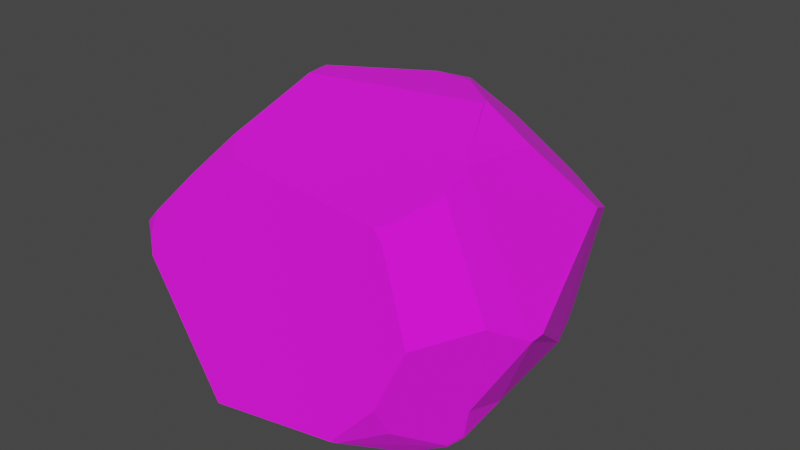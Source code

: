 # Source: RockA.blend  (saved by Blender 3.3.6; exported with 4.5.12 LTS)
import bpy
from mathutils import Matrix  # noqa: F401  (used for matrix-valued properties, if any)

bpy.ops.wm.read_factory_settings(use_empty=True)
scene = bpy.context.scene
scene.name = 'Scene'

# ---- images (referenced by path relative to the original .blend; pixels are not part of the script)
import os
ASSET_DIR = os.environ.get("B2B_ASSET_DIR", "")  # directory of the original .blend (textures are referenced by path, not embedded)
HERE = os.path.dirname(os.path.abspath(__file__))  # packed textures are extracted next to this script under _unpacked/

def load_image(name, relpath, width, height, colorspace="sRGB"):
    """Load a texture the original file referenced (path relative to the .blend, or extracted next to this script)."""
    p = next((c for c in (os.path.join(HERE, relpath), os.path.join(ASSET_DIR, relpath)) if relpath and os.path.exists(c)), "")
    if p:
        img = bpy.data.images.load(p, check_existing=True)
        img.name = name
    else:  # same state as the original file: an image datablock whose file is absent (Cycles renders it pink)
        img = bpy.data.images.new(name, width, height)
        img.source = "FILE"
        img.filepath = "//" + (relpath or name)
    img.colorspace_settings.name = colorspace
    return img
img_colourchart_jpg = load_image('ColourChart.jpg', 'ColourChart.jpg', 1024, 1024, 'sRGB')

# ---- materials (node trees are filled in below, after node groups)
mat_wall = bpy.data.materials.new('Wall')
mat_wall.use_transparent_shadow = False
mat_wall.roughness = 1.0

# ---- material node trees
mat_wall.use_nodes = True; mat_wall.node_tree.nodes.clear()
_N = mat_wall.node_tree.nodes; _L = mat_wall.node_tree.links
n0 = _N.new('ShaderNodeBsdfPrincipled'); n0.name = 'Principled BSDF'; n0.location = (10, 300)
n0.distribution = 'GGX'
n0.subsurface_method = 'RANDOM_WALK_SKIN'
n0.inputs[2].default_value = 1.0
n0.inputs[3].default_value = 1.45
n0.inputs[27].default_value = (0.0, 0.0, 0.0, 1.0)
n0.inputs[28].default_value = 1.0
n1 = _N.new('ShaderNodeOutputMaterial'); n1.name = 'Material Output'; n1.location = (300, 300)
n2 = _N.new('ShaderNodeNormalMap'); n2.name = 'Normal Map'; n2.location = (-300, -300)
n2.label = 'Normal/Map'
n2.inputs[0].default_value = 0.0
n3 = _N.new('ShaderNodeTexImage'); n3.name = 'Image Texture'; n3.location = (-300, 600)
n3.image = img_colourchart_jpg
_L.new(n0.outputs[0], n1.inputs[0])
_L.new(n2.outputs[0], n0.inputs[5])
_L.new(n3.outputs[0], n0.inputs[0])
n1.is_active_output = True

# ---- world
world_world = bpy.data.worlds.new('World'); scene.world = world_world
world_world.use_nodes = True; world_world.node_tree.nodes.clear()
_N = world_world.node_tree.nodes; _L = world_world.node_tree.links
n0 = _N.new('ShaderNodeOutputWorld'); n0.name = 'World Output'; n0.location = (300, 300)
n1 = _N.new('ShaderNodeBackground'); n1.name = 'Background'; n1.location = (10, 300)
n1.inputs[0].default_value = (0.05088, 0.05088, 0.05088, 1.0)
_L.new(n1.outputs[0], n0.inputs[0])
n0.is_active_output = True
world_world.color = (0.05088, 0.05088, 0.05088)
world_world.use_sun_shadow = False
world_world.sun_shadow_jitter_overblur = 0.0

# ---- meshes
me_cube_002 = bpy.data.meshes.new('Cube.002')
me_cube_002.from_pydata([(0.3787, -0.1119, 0.09889), (-0.4365, 0.1134, 0.4036), (0.3013, 0.3774, 0.09146), (0.3685, 0.01952, 0.1056), (0.4656, 0.005051, 0.3109), (0.271, 0.01503, 0.5898), (0.2702, 0.01514, 0.5904), (0.124, 0.6281, 0.3429), (0.002957, 0.579, 0.4562), (0.2959, 0.1901, 0.5846), (0.03996, 0.3401, 0.6229), (-0.3034, 0.2301, 0.5745), (-0.2161, 0.1566, 0.6422), (-0.3321, 0.3443, 0.5031), (0.09375, 0.2652, 0.6492), (0.002338, 0.2729, 0.6477), (0.1886, 0.1883, 0.6519), (0.189, 0.188, 0.6519), (0.1943, 0.1724, 0.6523), (-0.2092, 0.1525, 0.6466), (-0.1987, 0.09093, 0.6479), (-0.4658, -0.09099, 0.3202), (-0.474, -0.004904, 0.3387), (-0.4685, 0.05256, 0.3623), (-0.4399, 0.1004, 0.4064), (-0.4122, 0.1284, 0.4434), (-0.3934, 0.1526, 0.4701), (-0.3923, -0.2169, 0.3556), (-0.3079, 0.2076, 0.5744), (-0.2098, -0.1244, 0.5704), (-0.3608, -0.2388, 0.3427), (-0.3554, -0.2229, 0.3914), (-0.267, -0.1902, 0.4917), (-0.1511, -0.1713, 0.5496), (0.211, -0.1804, 0.5232), (0.2312, -0.1699, 0.5257), (0.2377, -0.1868, 0.5036), (0.281, -0.05965, 0.5625), (-0.4262, 0.2751, 0.243), (-0.3952, 0.3729, 0.1924), (-0.3568, 0.4551, 0.2065), (-0.2893, 0.5203, 0.3889), (-0.303, 0.5324, 0.3015), (-0.3411, 0.349, 0.4892), (0.1093, 0.505, 0.06437), (0.4634, -0.02669, 0.3086), (0.3894, -0.1145, 0.1661), (0.3884, -0.1157, 0.1644), (0.3793, -0.1163, 0.1046), (0.3604, -0.1439, 0.08953), (0.306, -0.2489, 0.1533), (0.2965, -0.2802, 0.2182), (0.4186, -0.1122, 0.3575), (0.3385, -0.2403, 0.3405), (0.2888, -0.1407, 0.03878), (0.2931, -0.1788, 0.06192), (0.2938, -0.1822, 0.06403), (0.2236, -0.3028, 0.1229), (0.2151, -0.3103, 0.1259), (0.2543, -0.1163, 0.01854), (-0.4326, -0.1715, 0.3288), (-0.425, -0.1833, 0.33), (-0.4236, -0.1771, 0.3237), (-0.3455, -0.2524, 0.301), (-0.1135, -0.1757, -0.001732), (-0.08328, -0.3241, 0.08282), (-0.3273, 0.02379, 0.06582), (-0.1709, -0.09895, -0.001732), (0.3122, 0.246, 0.0803), (0.3642, 0.02089, 0.09891), (0.3786, -0.1118, 0.09886), (0.359, -0.1396, 0.08341), (0.3593, -0.1396, 0.0836), (0.3596, -0.1391, 0.08386), (0.3596, -0.1391, 0.08386), (0.2646, -0.1117, 0.02105), (0.08193, 0.5704, 0.1071), (0.1034, 0.5456, 0.08968), (0.1639, 0.6147, 0.3291), (0.2117, 0.4554, 0.07441), (0.1966, 0.466, 0.07229), (0.303, 0.3775, 0.09297), (0.2946, 0.4063, 0.1041), (0.3411, 0.2777, 0.1046), (0.3863, 0.3151, 0.43), (0.2965, 0.5129, 0.3283), (-0.2704, 0.5411, 0.3782), (-0.2823, 0.5484, 0.3012), (-0.1013, 0.6057, 0.1572), (0.06578, 0.6342, 0.2139), (0.06602, 0.6342, 0.2143), (0.1193, 0.6291, 0.3438), (0.09141, 0.6345, 0.255), (-0.05436, 0.5779, 0.4527), (0.0331, 0.6008, 0.4204), (0.1159, 0.6278, 0.3481), (-0.1916, 0.5508, 0.4347), (-0.3012, 0.3334, 0.08255), (-0.366, 0.3663, 0.1479), (-0.373, 0.3781, 0.1609), (-0.3647, 0.3702, 0.1499), (-0.2121, 0.3722, 0.05331), (-0.3565, 0.4551, 0.2059), (-0.1345, 0.4276, 0.04347), (-0.09949, 0.602, 0.1469), (-0.1244, 0.6002, 0.1615), (-0.09757, 0.6013, 0.1451), (-0.201, 0.5794, 0.1957)], [], [(3, 0, 70, 69), (74, 73, 72, 71, 75, 2, 81, 83, 68, 3, 69, 70), (55, 71, 72, 49, 50, 57, 56), (40, 102, 99, 39), (46, 3, 68, 83, 4, 45), (6, 5, 9, 16, 17, 18), (80, 44, 77), (105, 88, 104), (107, 102, 40, 42, 87), (95, 7, 91), (58, 57, 50, 51), (30, 27, 60, 61, 62, 63), (10, 15, 14), (82, 81, 2, 79), (48, 49, 72, 73, 74, 70, 0), (48, 0, 3, 46, 47), (90, 76, 106, 104, 88, 89), (33, 29, 32), (27, 30, 31), (13, 96, 86, 41, 43), (42, 41, 86, 87), (7, 78, 92, 91), (38, 22, 23), (28, 11, 13, 43, 1, 25, 26), (66, 21, 22, 38, 39, 99, 100, 98, 97), (11, 28, 12), (64, 59, 54, 55, 56, 57, 58, 65), (71, 55, 54, 59, 75), (8, 94, 93), (21, 60, 27, 31, 32, 29, 20, 19, 12, 28, 26, 25, 24, 23, 22), (10, 8, 93, 96, 13, 11, 12, 19, 15), (24, 25, 1, 43, 41, 42, 40, 39, 38, 23), (36, 35, 34), (29, 33, 34, 35, 37, 6, 18, 20), (7, 95, 94, 8, 10, 14, 16, 9, 84, 85, 78), (21, 66, 67, 64, 65, 63, 62, 61, 60), (17, 16, 14, 15, 19, 20, 18), (30, 63, 65, 58, 51, 53, 36, 34, 33, 32, 31), (35, 36, 53, 52, 37), (4, 83, 81, 82, 85, 84), (101, 67, 66, 97), (44, 103, 106, 76, 77), (50, 49, 48, 47, 46, 45, 52, 53, 51), (75, 59, 64, 67, 101, 103, 44, 80, 79, 2), (4, 84, 9, 5, 6, 37, 52, 45), (78, 85, 82, 79, 80, 77, 76, 90, 92), (89, 88, 105, 107, 87, 86, 96, 93, 94, 95, 91, 92, 90), (97, 98, 100, 99, 102, 107, 105, 104, 106, 103, 101)])
_uv = me_cube_002.uv_layers.new(name='UVMap')
_uv.uv.foreach_set('vector', [0.1748, 0.6862, 0.174, 0.666, 0.174, 0.666, 0.1751, 0.6859, 0.03724, 0.6192, 0.03724, 0.6192, 0.03727, 0.6192, 0.03728, 0.6192, 0.04295, 0.6304, 0.0378, 0.6911, 0.03769, 0.691, 0.03596, 0.6748, 0.03795, 0.6729, 0.03575, 0.6392, 0.03604, 0.6396, 0.03591, 0.6212, 0.1759, 0.6444, 0.1746, 0.659, 0.1746, 0.6591, 0.1744, 0.6585, 0.172, 0.6342, 0.1737, 0.6151, 0.1758, 0.6439, 0.1339, 0.6956, 0.1338, 0.6956, 0.1317, 0.6837, 0.1326, 0.6789, 0.1714, 0.6667, 0.1748, 0.6862, 0.1779, 0.7163, 0.1769, 0.725, 0.166, 0.6954, 0.1659, 0.69, 0.08635, 0.7671, 0.08637, 0.7673, 0.08051, 0.7748, 0.07893, 0.7528, 0.07894, 0.7529, 0.0795, 0.7538, 0.0434, 0.7122, 0.04818, 0.7256, 0.0481, 0.732, 0.3347, 0.7587, 0.3349, 0.763, 0.3345, 0.7631, 0.136, 0.7363, 0.1338, 0.6956, 0.1339, 0.6956, 0.1384, 0.7121, 0.1387, 0.7174, 0.1081, 0.6792, 0.1078, 0.6808, 0.1079, 0.6798, 0.1737, 0.6127, 0.1737, 0.6151, 0.172, 0.6342, 0.1695, 0.6277, 0.1497, 0.6993, 0.1494, 0.6913, 0.1508, 0.6791, 0.1506, 0.6819, 0.1509, 0.6813, 0.1512, 0.7039, 0.3227, 0.6917, 0.3255, 0.6893, 0.3251, 0.7075, 0.2367, 0.703, 0.2365, 0.6982, 0.2366, 0.6983, 0.2414, 0.7167, 0.3725, 0.6726, 0.3731, 0.6657, 0.3734, 0.6663, 0.3734, 0.6664, 0.3734, 0.6664, 0.3728, 0.6732, 0.3728, 0.6732, 0.3725, 0.6726, 0.3728, 0.6732, 0.3736, 0.6934, 0.3702, 0.6739, 0.3703, 0.6736, 0.04879, 0.7503, 0.04905, 0.7378, 0.05873, 0.7604, 0.05882, 0.7607, 0.05882, 0.7616, 0.04881, 0.7503, 0.2906, 0.6847, 0.2883, 0.6733, 0.2918, 0.6605, 0.3482, 0.6985, 0.3485, 0.7065, 0.3467, 0.7048, 0.1451, 0.6779, 0.1451, 0.7287, 0.1418, 0.7166, 0.1419, 0.7107, 0.1445, 0.6775, 0.1384, 0.7121, 0.1419, 0.7107, 0.1418, 0.7166, 0.1387, 0.7174, 0.1078, 0.6808, 0.1076, 0.6895, 0.1056, 0.6743, 0.1079, 0.6798, 0.1338, 0.6599, 0.1361, 0.6127, 0.1372, 0.6208, 0.1478, 0.6616, 0.148, 0.6653, 0.1451, 0.6779, 0.1445, 0.6775, 0.1393, 0.633, 0.1412, 0.6379, 0.1425, 0.6434, 0.1624, 0.6715, 0.1517, 0.6631, 0.1516, 0.6501, 0.1574, 0.6206, 0.1601, 0.6127, 0.1614, 0.6158, 0.1617, 0.6182, 0.1618, 0.6186, 0.1641, 0.6337, 0.07681, 0.6517, 0.07758, 0.6504, 0.07852, 0.6688, 0.06479, 0.6589, 0.04358, 0.6308, 0.0416, 0.6248, 0.04138, 0.6201, 0.04133, 0.6197, 0.04547, 0.6128, 0.04596, 0.6127, 0.06321, 0.6393, 0.1746, 0.659, 0.1759, 0.6444, 0.1771, 0.6501, 0.1784, 0.6498, 0.1782, 0.6519, 0.1131, 0.6605, 0.1113, 0.6649, 0.1135, 0.6495, 0.09176, 0.6132, 0.09454, 0.619, 0.0958, 0.6267, 0.09552, 0.6343, 0.09298, 0.6532, 0.08954, 0.6661, 0.08076, 0.6715, 0.07861, 0.6702, 0.07852, 0.6688, 0.07758, 0.6504, 0.08098, 0.6318, 0.08221, 0.6276, 0.08372, 0.6214, 0.08604, 0.6147, 0.08842, 0.6127, 0.1239, 0.6845, 0.1131, 0.6605, 0.1135, 0.6495, 0.1149, 0.6251, 0.1235, 0.6127, 0.1284, 0.6264, 0.1316, 0.6484, 0.1317, 0.65, 0.1267, 0.6821, 0.1393, 0.6307, 0.1412, 0.6379, 0.1393, 0.633, 0.1445, 0.6775, 0.1419, 0.7107, 0.1384, 0.7121, 0.1339, 0.6956, 0.1326, 0.6789, 0.1338, 0.6599, 0.1372, 0.6208, 0.2935, 0.7647, 0.2925, 0.7636, 0.2928, 0.7593, 0.08954, 0.6661, 0.09178, 0.6775, 0.09407, 0.7521, 0.09374, 0.7564, 0.08948, 0.7683, 0.08635, 0.7671, 0.0795, 0.7538, 0.08076, 0.6715, 0.1078, 0.6808, 0.1081, 0.6792, 0.1113, 0.6649, 0.1131, 0.6605, 0.1239, 0.6845, 0.1263, 0.7003, 0.1278, 0.7243, 0.1252, 0.7452, 0.1169, 0.7541, 0.1094, 0.7226, 0.1076, 0.6895, 0.1517, 0.6631, 0.1624, 0.6715, 0.1641, 0.713, 0.1635, 0.7324, 0.1591, 0.7564, 0.1512, 0.7039, 0.1509, 0.6813, 0.1506, 0.6819, 0.1508, 0.6791, 0.07894, 0.7529, 0.07893, 0.7528, 0.07592, 0.7343, 0.07531, 0.7155, 0.07861, 0.6702, 0.08076, 0.6715, 0.0795, 0.7538, 0.09691, 0.6329, 0.09819, 0.6358, 0.1056, 0.6885, 0.1056, 0.7504, 0.1033, 0.7678, 0.09991, 0.7772, 0.09475, 0.7575, 0.09407, 0.7521, 0.09178, 0.6775, 0.09298, 0.6532, 0.09552, 0.6343, 0.09374, 0.7564, 0.09475, 0.7575, 0.09991, 0.7772, 0.09551, 0.7956, 0.08948, 0.7683, 0.166, 0.6954, 0.1769, 0.725, 0.1784, 0.7366, 0.1783, 0.7402, 0.1708, 0.7571, 0.1647, 0.7357, 0.06709, 0.74, 0.06764, 0.6744, 0.07531, 0.7072, 0.07209, 0.7446, 0.04818, 0.7256, 0.0625, 0.7392, 0.05873, 0.7604, 0.04905, 0.7378, 0.0481, 0.732, 0.172, 0.6342, 0.1744, 0.6585, 0.1738, 0.6654, 0.1715, 0.6664, 0.1714, 0.6667, 0.1659, 0.69, 0.1641, 0.6701, 0.1648, 0.6391, 0.1695, 0.6277, 0.04295, 0.6304, 0.04358, 0.6308, 0.06479, 0.6589, 0.06764, 0.6744, 0.06709, 0.74, 0.0625, 0.7392, 0.04818, 0.7256, 0.0434, 0.7122, 0.04258, 0.7094, 0.0378, 0.6911, 0.1219, 0.7926, 0.1169, 0.7541, 0.1252, 0.7452, 0.1304, 0.7531, 0.1304, 0.753, 0.1317, 0.7607, 0.1268, 0.7919, 0.1228, 0.7945, 0.04248, 0.7412, 0.03553, 0.7152, 0.03793, 0.6958, 0.04258, 0.7094, 0.0434, 0.7122, 0.0481, 0.732, 0.04905, 0.7378, 0.04879, 0.7503, 0.04704, 0.7489, 0.1408, 0.7839, 0.1361, 0.7558, 0.1359, 0.7515, 0.136, 0.7363, 0.1387, 0.7174, 0.1418, 0.7166, 0.1451, 0.7287, 0.1478, 0.7528, 0.148, 0.7699, 0.1465, 0.7877, 0.1464, 0.7885, 0.1427, 0.7869, 0.1408, 0.7839, 0.07209, 0.7446, 0.07507, 0.7569, 0.07497, 0.7574, 0.07531, 0.7595, 0.07363, 0.7689, 0.06429, 0.7691, 0.06012, 0.7633, 0.05882, 0.7607, 0.05873, 0.7604, 0.0625, 0.7392, 0.06709, 0.74])
me_cube_002.materials.append(mat_wall)
me_cube_002.remesh_voxel_size = 0.0545
me_cube_002.use_mirror_x = True
me_cube_002.update()

# ---- objects
ob_rocka = bpy.data.objects.new('RockA', me_cube_002)

# ---- transforms, parenting, visibility, modifiers, constraints
ob_rocka.location = (0.0, 0.0, 0.0)
ob_rocka.use_mesh_mirror_x = True

# ---- collection membership
scene.collection.objects.link(ob_rocka)

# ---- scene / render settings (as saved in the file)
scene.frame_start = 1; scene.frame_end = 250; scene.frame_set(1)
scene.render.engine = 'BLENDER_EEVEE_NEXT'
scene.cycles.sampling_pattern = 'TABULATED_SOBOL'
scene.cycles.use_light_tree = False
scene.view_settings.view_transform = 'Filmic'
bpy.context.view_layer.update()

# ---- added for rendering (the .blend has no active camera and no usable light): camera, sun
cam_auto = bpy.data.cameras.new('AutoCamera')
cam_auto.lens = 50.0
cam_auto.sensor_width = 36.0
cam_auto.clip_end = 1000.0
ob_auto_camera = bpy.data.objects.new('AutoCamera', cam_auto)
scene.collection.objects.link(ob_auto_camera)
ob_auto_camera.location = (1.37727, -1.50258, 1.43045)
ob_auto_camera.rotation_euler = (1.09748, -7.21219e-08, 0.694738)
scene.camera = ob_auto_camera
light_auto_sun = bpy.data.lights.new('AutoSun', 'SUN')
light_auto_sun.energy = 3.0
light_auto_sun.angle = 0.0523599
ob_auto_sun = bpy.data.objects.new('AutoSun', light_auto_sun)
scene.collection.objects.link(ob_auto_sun)
ob_auto_sun.rotation_euler = (0.872665, 0.174533, 0.523599)
bpy.context.view_layer.update()
